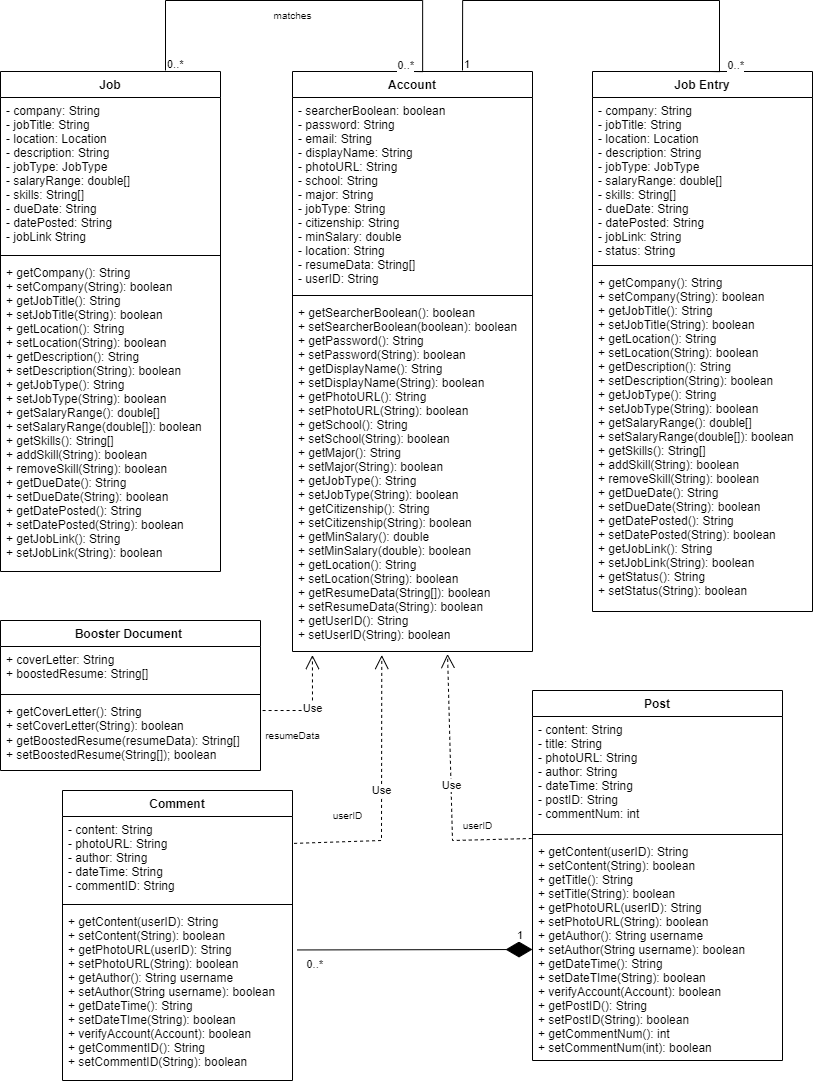

The diagram above was exported from draw.io. Its source (the exported page's mxGraphModel, read from the mxfile embedded in the PNG):
<mxGraphModel dx="2269" dy="1320" grid="1" gridSize="10" guides="1" tooltips="1" connect="1" arrows="1" fold="1" page="1" pageScale="1" pageWidth="850" pageHeight="1100" math="0" shadow="0">
  <root>
    <mxCell id="0" />
    <mxCell id="1" parent="0" />
    <mxCell id="imLuvcCh7OExQHjdKSlN-94" value="Job" style="swimlane;fontStyle=1;align=center;verticalAlign=top;childLayout=stackLayout;horizontal=1;startSize=26;horizontalStack=0;resizeParent=1;resizeParentMax=0;resizeLast=0;collapsible=1;marginBottom=0;" parent="1" vertex="1">
      <mxGeometry x="18" y="81" width="220" height="500" as="geometry" />
    </mxCell>
    <mxCell id="imLuvcCh7OExQHjdKSlN-95" value="- company: String&#10;- jobTitle: String&#10;- location: Location&#10;- description: String&#10;- jobType: JobType&#10;- salaryRange: double[]&#10;- skills: String[]&#10;- dueDate: String&#10;- datePosted: String&#10;- jobLink String&#10;" style="text;strokeColor=none;fillColor=none;align=left;verticalAlign=top;spacingLeft=4;spacingRight=4;overflow=hidden;rotatable=0;points=[[0,0.5],[1,0.5]];portConstraint=eastwest;" parent="imLuvcCh7OExQHjdKSlN-94" vertex="1">
      <mxGeometry y="26" width="220" height="154" as="geometry" />
    </mxCell>
    <mxCell id="imLuvcCh7OExQHjdKSlN-96" value="" style="line;strokeWidth=1;fillColor=none;align=left;verticalAlign=middle;spacingTop=-1;spacingLeft=3;spacingRight=3;rotatable=0;labelPosition=right;points=[];portConstraint=eastwest;strokeColor=inherit;" parent="imLuvcCh7OExQHjdKSlN-94" vertex="1">
      <mxGeometry y="180" width="220" height="8" as="geometry" />
    </mxCell>
    <mxCell id="imLuvcCh7OExQHjdKSlN-97" value="+ getCompany(): String&#10;+ setCompany(String): boolean&#10;+ getJobTitle(): String&#10;+ setJobTitle(String): boolean&#10;+ getLocation(): String&#10;+ setLocation(String): boolean&#10;+ getDescription(): String&#10;+ setDescription(String): boolean&#10;+ getJobType(): String&#10;+ setJobType(String): boolean&#10;+ getSalaryRange(): double[]&#10;+ setSalaryRange(double[]): boolean&#10;+ getSkills(): String[]&#10;+ addSkill(String): boolean&#10;+ removeSkill(String): boolean&#10;+ getDueDate(): String&#10;+ setDueDate(String): boolean&#10;+ getDatePosted(): String&#10;+ setDatePosted(String): boolean&#10;+ getJobLink(): String&#10;+ setJobLink(String): boolean&#10;" style="text;strokeColor=none;fillColor=none;align=left;verticalAlign=top;spacingLeft=4;spacingRight=4;overflow=hidden;rotatable=0;points=[[0,0.5],[1,0.5]];portConstraint=eastwest;" parent="imLuvcCh7OExQHjdKSlN-94" vertex="1">
      <mxGeometry y="188" width="220" height="312" as="geometry" />
    </mxCell>
    <mxCell id="imLuvcCh7OExQHjdKSlN-106" value="Account" style="swimlane;fontStyle=1;align=center;verticalAlign=top;childLayout=stackLayout;horizontal=1;startSize=26;horizontalStack=0;resizeParent=1;resizeParentMax=0;resizeLast=0;collapsible=1;marginBottom=0;" parent="1" vertex="1">
      <mxGeometry x="310" y="81" width="240" height="580" as="geometry" />
    </mxCell>
    <mxCell id="imLuvcCh7OExQHjdKSlN-107" value="- searcherBoolean: boolean&#10;- password: String&#10;- email: String&#10;- displayName: String&#10;- photoURL: String&#10;- school: String&#10;- major: String&#10;- jobType: String&#10;- citizenship: String&#10;- minSalary: double&#10;- location: String&#10;- resumeData: String[]&#10;- userID: String" style="text;strokeColor=none;fillColor=none;align=left;verticalAlign=top;spacingLeft=4;spacingRight=4;overflow=hidden;rotatable=0;points=[[0,0.5],[1,0.5]];portConstraint=eastwest;" parent="imLuvcCh7OExQHjdKSlN-106" vertex="1">
      <mxGeometry y="26" width="240" height="194" as="geometry" />
    </mxCell>
    <mxCell id="imLuvcCh7OExQHjdKSlN-108" value="" style="line;strokeWidth=1;fillColor=none;align=left;verticalAlign=middle;spacingTop=-1;spacingLeft=3;spacingRight=3;rotatable=0;labelPosition=right;points=[];portConstraint=eastwest;strokeColor=inherit;" parent="imLuvcCh7OExQHjdKSlN-106" vertex="1">
      <mxGeometry y="220" width="240" height="8" as="geometry" />
    </mxCell>
    <mxCell id="imLuvcCh7OExQHjdKSlN-109" value="+ getSearcherBoolean(): boolean&#10;+ setSearcherBoolean(boolean): boolean&#10;+ getPassword(): String&#10;+ setPassword(String): boolean&#10;+ getDisplayName(): String&#10;+ setDisplayName(String): boolean&#10;+ getPhotoURL(): String&#10;+ setPhotoURL(String): boolean&#10;+ getSchool(): String&#10;+ setSchool(String): boolean&#10;+ getMajor(): String&#10;+ setMajor(String): boolean &#10;+ getJobType(): String&#10;+ setJobType(String): boolean&#10;+ getCitizenship(): String&#10;+ setCitizenship(String): boolean&#10;+ getMinSalary(): double&#10;+ setMinSalary(double): boolean&#10;+ getLocation(): String&#10;+ setLocation(String): boolean&#10;+ getResumeData(String[]): boolean&#10;+ setResumeData(String): boolean&#10;+ getUserID(): String&#10;+ setUserID(String): boolean&#10;" style="text;strokeColor=none;fillColor=none;align=left;verticalAlign=top;spacingLeft=4;spacingRight=4;overflow=hidden;rotatable=0;points=[[0,0.5],[1,0.5]];portConstraint=eastwest;" parent="imLuvcCh7OExQHjdKSlN-106" vertex="1">
      <mxGeometry y="228" width="240" height="352" as="geometry" />
    </mxCell>
    <mxCell id="imLuvcCh7OExQHjdKSlN-117" value="Comment" style="swimlane;fontStyle=1;align=center;verticalAlign=top;childLayout=stackLayout;horizontal=1;startSize=26;horizontalStack=0;resizeParent=1;resizeParentMax=0;resizeLast=0;collapsible=1;marginBottom=0;" parent="1" vertex="1">
      <mxGeometry x="80" y="800" width="230" height="290" as="geometry" />
    </mxCell>
    <mxCell id="imLuvcCh7OExQHjdKSlN-118" value="- content: String&#10;- photoURL: String&#10;- author: String&#10;- dateTime: String&#10;- commentID: String" style="text;strokeColor=none;fillColor=none;align=left;verticalAlign=top;spacingLeft=4;spacingRight=4;overflow=hidden;rotatable=0;points=[[0,0.5],[1,0.5]];portConstraint=eastwest;" parent="imLuvcCh7OExQHjdKSlN-117" vertex="1">
      <mxGeometry y="26" width="230" height="84" as="geometry" />
    </mxCell>
    <mxCell id="imLuvcCh7OExQHjdKSlN-119" value="" style="line;strokeWidth=1;fillColor=none;align=left;verticalAlign=middle;spacingTop=-1;spacingLeft=3;spacingRight=3;rotatable=0;labelPosition=right;points=[];portConstraint=eastwest;strokeColor=inherit;" parent="imLuvcCh7OExQHjdKSlN-117" vertex="1">
      <mxGeometry y="110" width="230" height="8" as="geometry" />
    </mxCell>
    <mxCell id="imLuvcCh7OExQHjdKSlN-120" value="+ getContent(userID): String&#10;+ setContent(String): boolean&#10;+ getPhotoURL(userID): String&#10;+ setPhotoURL(String): boolean&#10;+ getAuthor(): String username&#10;+ setAuthor(String username): boolean&#10;+ getDateTime(): String&#10;+ setDateTIme(String): boolean&#10;+ verifyAccount(Account): boolean&#10;+ getCommentID(): String&#10;+ setCommentID(String): boolean&#10;" style="text;strokeColor=none;fillColor=none;align=left;verticalAlign=top;spacingLeft=4;spacingRight=4;overflow=hidden;rotatable=0;points=[[0,0.5],[1,0.5]];portConstraint=eastwest;" parent="imLuvcCh7OExQHjdKSlN-117" vertex="1">
      <mxGeometry y="118" width="230" height="172" as="geometry" />
    </mxCell>
    <mxCell id="imLuvcCh7OExQHjdKSlN-121" value="Use" style="endArrow=open;endSize=12;dashed=1;html=1;rounded=0;exitX=1.007;exitY=0.32;exitDx=0;exitDy=0;exitPerimeter=0;entryX=0.372;entryY=1.01;entryDx=0;entryDy=0;entryPerimeter=0;" parent="1" source="imLuvcCh7OExQHjdKSlN-118" target="imLuvcCh7OExQHjdKSlN-109" edge="1">
      <mxGeometry width="160" relative="1" as="geometry">
        <mxPoint x="483" y="660" as="sourcePoint" />
        <mxPoint x="400" y="780" as="targetPoint" />
        <Array as="points">
          <mxPoint x="399" y="850" />
        </Array>
      </mxGeometry>
    </mxCell>
    <mxCell id="imLuvcCh7OExQHjdKSlN-122" value="" style="endArrow=none;html=1;edgeStyle=orthogonalEdgeStyle;rounded=0;entryX=0.5;entryY=0;entryDx=0;entryDy=0;" parent="1" edge="1" target="imLuvcCh7OExQHjdKSlN-106">
      <mxGeometry relative="1" as="geometry">
        <mxPoint x="183" y="80" as="sourcePoint" />
        <mxPoint x="660" y="20" as="targetPoint" />
        <Array as="points">
          <mxPoint x="183" y="10" />
          <mxPoint x="440" y="10" />
        </Array>
      </mxGeometry>
    </mxCell>
    <mxCell id="imLuvcCh7OExQHjdKSlN-123" value="0..*" style="edgeLabel;resizable=0;html=1;align=left;verticalAlign=bottom;" parent="imLuvcCh7OExQHjdKSlN-122" connectable="0" vertex="1">
      <mxGeometry x="-1" relative="1" as="geometry" />
    </mxCell>
    <mxCell id="imLuvcCh7OExQHjdKSlN-124" value="0..*" style="edgeLabel;resizable=0;html=1;align=right;verticalAlign=bottom;" parent="imLuvcCh7OExQHjdKSlN-122" connectable="0" vertex="1">
      <mxGeometry x="1" relative="1" as="geometry" />
    </mxCell>
    <mxCell id="imLuvcCh7OExQHjdKSlN-145" value="userID" style="text;html=1;align=center;verticalAlign=middle;resizable=0;points=[];autosize=1;strokeColor=none;fillColor=none;fontSize=10;" parent="1" vertex="1">
      <mxGeometry x="340" y="810" width="50" height="30" as="geometry" />
    </mxCell>
    <mxCell id="imLuvcCh7OExQHjdKSlN-146" value="matches" style="text;html=1;align=center;verticalAlign=middle;resizable=0;points=[];autosize=1;strokeColor=none;fillColor=none;fontSize=10;" parent="1" vertex="1">
      <mxGeometry x="280" y="10" width="60" height="30" as="geometry" />
    </mxCell>
    <mxCell id="imLuvcCh7OExQHjdKSlN-157" value="Booster Document&amp;nbsp;" style="swimlane;fontStyle=1;align=center;verticalAlign=top;childLayout=stackLayout;horizontal=1;startSize=26;horizontalStack=0;resizeParent=1;resizeParentMax=0;resizeLast=0;collapsible=1;marginBottom=0;whiteSpace=wrap;html=1;" parent="1" vertex="1">
      <mxGeometry x="18" y="630" width="260" height="150" as="geometry" />
    </mxCell>
    <mxCell id="imLuvcCh7OExQHjdKSlN-158" value="+ coverLetter: String&lt;br&gt;+ boostedResume: String[]" style="text;strokeColor=none;fillColor=none;align=left;verticalAlign=top;spacingLeft=4;spacingRight=4;overflow=hidden;rotatable=0;points=[[0,0.5],[1,0.5]];portConstraint=eastwest;whiteSpace=wrap;html=1;" parent="imLuvcCh7OExQHjdKSlN-157" vertex="1">
      <mxGeometry y="26" width="260" height="44" as="geometry" />
    </mxCell>
    <mxCell id="imLuvcCh7OExQHjdKSlN-159" value="" style="line;strokeWidth=1;fillColor=none;align=left;verticalAlign=middle;spacingTop=-1;spacingLeft=3;spacingRight=3;rotatable=0;labelPosition=right;points=[];portConstraint=eastwest;strokeColor=inherit;" parent="imLuvcCh7OExQHjdKSlN-157" vertex="1">
      <mxGeometry y="70" width="260" height="8" as="geometry" />
    </mxCell>
    <mxCell id="imLuvcCh7OExQHjdKSlN-160" value="+ getCoverLetter(): String&lt;br style=&quot;border-color: var(--border-color); padding: 0px; margin: 0px;&quot;&gt;&lt;span style=&quot;&quot;&gt;+ setCoverLetter(String): boolean&lt;br&gt;&lt;/span&gt;+ getBoostedResume(resumeData): String[]&lt;br&gt;+ setBoostedResume(String[]); boolean" style="text;strokeColor=none;fillColor=none;align=left;verticalAlign=top;spacingLeft=4;spacingRight=4;overflow=hidden;rotatable=0;points=[[0,0.5],[1,0.5]];portConstraint=eastwest;whiteSpace=wrap;html=1;" parent="imLuvcCh7OExQHjdKSlN-157" vertex="1">
      <mxGeometry y="78" width="260" height="72" as="geometry" />
    </mxCell>
    <mxCell id="imLuvcCh7OExQHjdKSlN-161" value="Use" style="endArrow=open;endSize=12;dashed=1;html=1;rounded=0;entryX=0.083;entryY=1.01;entryDx=0;entryDy=0;entryPerimeter=0;exitX=1.008;exitY=0.167;exitDx=0;exitDy=0;exitPerimeter=0;" parent="1" source="imLuvcCh7OExQHjdKSlN-160" target="imLuvcCh7OExQHjdKSlN-109" edge="1">
      <mxGeometry width="160" relative="1" as="geometry">
        <mxPoint x="370" y="750" as="sourcePoint" />
        <mxPoint x="490" y="660" as="targetPoint" />
        <Array as="points">
          <mxPoint x="330" y="720" />
        </Array>
      </mxGeometry>
    </mxCell>
    <mxCell id="PEBc9hlAl5dTH08-Q_0V-1" value="Job Entry" style="swimlane;fontStyle=1;align=center;verticalAlign=top;childLayout=stackLayout;horizontal=1;startSize=26;horizontalStack=0;resizeParent=1;resizeParentMax=0;resizeLast=0;collapsible=1;marginBottom=0;" vertex="1" parent="1">
      <mxGeometry x="610" y="81" width="220" height="540" as="geometry" />
    </mxCell>
    <mxCell id="PEBc9hlAl5dTH08-Q_0V-2" value="- company: String&#10;- jobTitle: String&#10;- location: Location&#10;- description: String&#10;- jobType: JobType&#10;- salaryRange: double[]&#10;- skills: String[]&#10;- dueDate: String&#10;- datePosted: String&#10;- jobLink: String&#10;- status: String&#10;" style="text;strokeColor=none;fillColor=none;align=left;verticalAlign=top;spacingLeft=4;spacingRight=4;overflow=hidden;rotatable=0;points=[[0,0.5],[1,0.5]];portConstraint=eastwest;" vertex="1" parent="PEBc9hlAl5dTH08-Q_0V-1">
      <mxGeometry y="26" width="220" height="164" as="geometry" />
    </mxCell>
    <mxCell id="PEBc9hlAl5dTH08-Q_0V-3" value="" style="line;strokeWidth=1;fillColor=none;align=left;verticalAlign=middle;spacingTop=-1;spacingLeft=3;spacingRight=3;rotatable=0;labelPosition=right;points=[];portConstraint=eastwest;strokeColor=inherit;" vertex="1" parent="PEBc9hlAl5dTH08-Q_0V-1">
      <mxGeometry y="190" width="220" height="8" as="geometry" />
    </mxCell>
    <mxCell id="PEBc9hlAl5dTH08-Q_0V-4" value="+ getCompany(): String&#10;+ setCompany(String): boolean&#10;+ getJobTitle(): String&#10;+ setJobTitle(String): boolean&#10;+ getLocation(): String&#10;+ setLocation(String): boolean&#10;+ getDescription(): String&#10;+ setDescription(String): boolean&#10;+ getJobType(): String&#10;+ setJobType(String): boolean&#10;+ getSalaryRange(): double[]&#10;+ setSalaryRange(double[]): boolean&#10;+ getSkills(): String[]&#10;+ addSkill(String): boolean&#10;+ removeSkill(String): boolean&#10;+ getDueDate(): String&#10;+ setDueDate(String): boolean&#10;+ getDatePosted(): String&#10;+ setDatePosted(String): boolean&#10;+ getJobLink(): String&#10;+ setJobLink(String): boolean&#10;+ getStatus(): String&#10;+ setStatus(String): boolean&#10;" style="text;strokeColor=none;fillColor=none;align=left;verticalAlign=top;spacingLeft=4;spacingRight=4;overflow=hidden;rotatable=0;points=[[0,0.5],[1,0.5]];portConstraint=eastwest;" vertex="1" parent="PEBc9hlAl5dTH08-Q_0V-1">
      <mxGeometry y="198" width="220" height="342" as="geometry" />
    </mxCell>
    <mxCell id="PEBc9hlAl5dTH08-Q_0V-5" value="Post" style="swimlane;fontStyle=1;align=center;verticalAlign=top;childLayout=stackLayout;horizontal=1;startSize=26;horizontalStack=0;resizeParent=1;resizeParentMax=0;resizeLast=0;collapsible=1;marginBottom=0;" vertex="1" parent="1">
      <mxGeometry x="550" y="700" width="250" height="370" as="geometry" />
    </mxCell>
    <mxCell id="PEBc9hlAl5dTH08-Q_0V-6" value="- content: String&#10;- title: String&#10;- photoURL: String&#10;- author: String&#10;- dateTime: String&#10;- postID: String&#10;- commentNum: int&#10;" style="text;strokeColor=none;fillColor=none;align=left;verticalAlign=top;spacingLeft=4;spacingRight=4;overflow=hidden;rotatable=0;points=[[0,0.5],[1,0.5]];portConstraint=eastwest;" vertex="1" parent="PEBc9hlAl5dTH08-Q_0V-5">
      <mxGeometry y="26" width="250" height="114" as="geometry" />
    </mxCell>
    <mxCell id="PEBc9hlAl5dTH08-Q_0V-7" value="" style="line;strokeWidth=1;fillColor=none;align=left;verticalAlign=middle;spacingTop=-1;spacingLeft=3;spacingRight=3;rotatable=0;labelPosition=right;points=[];portConstraint=eastwest;strokeColor=inherit;" vertex="1" parent="PEBc9hlAl5dTH08-Q_0V-5">
      <mxGeometry y="140" width="250" height="8" as="geometry" />
    </mxCell>
    <mxCell id="PEBc9hlAl5dTH08-Q_0V-8" value="+ getContent(userID): String&#10;+ setContent(String): boolean&#10;+ getTitle(): String&#10;+ setTitle(String): boolean&#10;+ getPhotoURL(userID): String&#10;+ setPhotoURL(String): boolean&#10;+ getAuthor(): String username&#10;+ setAuthor(String username): boolean&#10;+ getDateTime(): String&#10;+ setDateTIme(String): boolean&#10;+ verifyAccount(Account): boolean&#10;+ getPostID(): String&#10;+ setPostID(String): boolean&#10;+ getCommentNum(): int&#10;+ setCommentNum(int): boolean&#10;" style="text;strokeColor=none;fillColor=none;align=left;verticalAlign=top;spacingLeft=4;spacingRight=4;overflow=hidden;rotatable=0;points=[[0,0.5],[1,0.5]];portConstraint=eastwest;" vertex="1" parent="PEBc9hlAl5dTH08-Q_0V-5">
      <mxGeometry y="148" width="250" height="222" as="geometry" />
    </mxCell>
    <mxCell id="PEBc9hlAl5dTH08-Q_0V-11" value="" style="endArrow=none;html=1;edgeStyle=orthogonalEdgeStyle;rounded=0;entryX=0.5;entryY=0;entryDx=0;entryDy=0;" edge="1" parent="1">
      <mxGeometry relative="1" as="geometry">
        <mxPoint x="480" y="80" as="sourcePoint" />
        <mxPoint x="727" y="81" as="targetPoint" />
        <Array as="points">
          <mxPoint x="480" y="10" />
          <mxPoint x="737" y="10" />
        </Array>
      </mxGeometry>
    </mxCell>
    <mxCell id="PEBc9hlAl5dTH08-Q_0V-12" value="1" style="edgeLabel;resizable=0;html=1;align=left;verticalAlign=bottom;" connectable="0" vertex="1" parent="PEBc9hlAl5dTH08-Q_0V-11">
      <mxGeometry x="-1" relative="1" as="geometry" />
    </mxCell>
    <mxCell id="PEBc9hlAl5dTH08-Q_0V-13" value="0..*" style="edgeLabel;resizable=0;html=1;align=right;verticalAlign=bottom;" connectable="0" vertex="1" parent="PEBc9hlAl5dTH08-Q_0V-11">
      <mxGeometry x="1" relative="1" as="geometry">
        <mxPoint x="34" as="offset" />
      </mxGeometry>
    </mxCell>
    <mxCell id="PEBc9hlAl5dTH08-Q_0V-14" value="resumeData" style="text;html=1;align=center;verticalAlign=middle;resizable=0;points=[];autosize=1;strokeColor=none;fillColor=none;fontSize=10;" vertex="1" parent="1">
      <mxGeometry x="270" y="730" width="80" height="30" as="geometry" />
    </mxCell>
    <mxCell id="PEBc9hlAl5dTH08-Q_0V-16" value="" style="endArrow=diamondThin;endFill=1;endSize=24;html=1;rounded=0;entryX=0;entryY=0.5;entryDx=0;entryDy=0;exitX=1.02;exitY=0.241;exitDx=0;exitDy=0;exitPerimeter=0;" edge="1" parent="1" source="imLuvcCh7OExQHjdKSlN-120" target="PEBc9hlAl5dTH08-Q_0V-8">
      <mxGeometry width="160" relative="1" as="geometry">
        <mxPoint x="410" y="1010" as="sourcePoint" />
        <mxPoint x="490" y="1060" as="targetPoint" />
      </mxGeometry>
    </mxCell>
    <mxCell id="PEBc9hlAl5dTH08-Q_0V-19" value="1" style="edgeLabel;resizable=0;html=1;align=right;verticalAlign=bottom;" connectable="0" vertex="1" parent="1">
      <mxGeometry x="729.9985714285717" y="621" as="geometry">
        <mxPoint x="-191" y="330" as="offset" />
      </mxGeometry>
    </mxCell>
    <mxCell id="PEBc9hlAl5dTH08-Q_0V-20" value="0..*" style="edgeLabel;resizable=0;html=1;align=right;verticalAlign=bottom;" connectable="0" vertex="1" parent="1">
      <mxGeometry x="529.9985714285717" y="650" as="geometry">
        <mxPoint x="-191" y="330" as="offset" />
      </mxGeometry>
    </mxCell>
    <mxCell id="PEBc9hlAl5dTH08-Q_0V-22" value="Use" style="endArrow=open;endSize=12;dashed=1;html=1;rounded=0;exitX=-0.003;exitY=0;exitDx=0;exitDy=0;exitPerimeter=0;entryX=0.646;entryY=1.007;entryDx=0;entryDy=0;entryPerimeter=0;" edge="1" parent="1" source="PEBc9hlAl5dTH08-Q_0V-8" target="imLuvcCh7OExQHjdKSlN-109">
      <mxGeometry width="160" relative="1" as="geometry">
        <mxPoint x="381" y="900" as="sourcePoint" />
        <mxPoint x="430" y="710" as="targetPoint" />
        <Array as="points">
          <mxPoint x="470" y="850" />
        </Array>
      </mxGeometry>
    </mxCell>
    <mxCell id="PEBc9hlAl5dTH08-Q_0V-23" value="userID" style="text;html=1;align=center;verticalAlign=middle;resizable=0;points=[];autosize=1;strokeColor=none;fillColor=none;fontSize=10;" vertex="1" parent="1">
      <mxGeometry x="470" y="820" width="50" height="30" as="geometry" />
    </mxCell>
  </root>
</mxGraphModel>